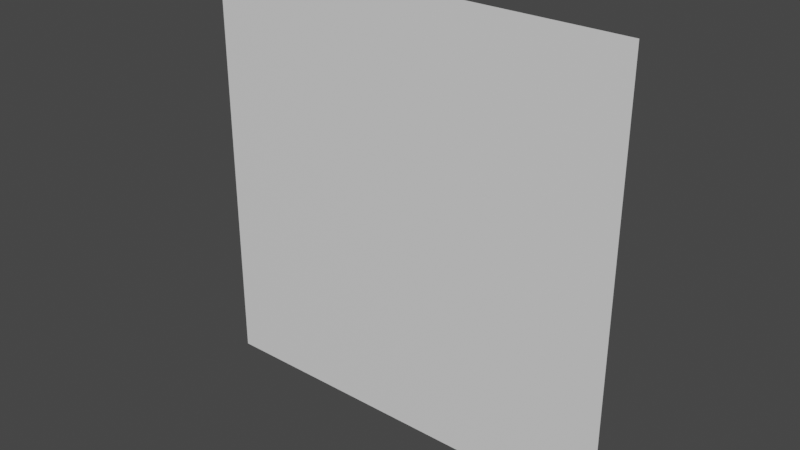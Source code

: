 # Source: tile.blend  (saved by Blender 3.6.13; exported with 4.5.12 LTS)
import bpy
from mathutils import Matrix  # noqa: F401  (used for matrix-valued properties, if any)

bpy.ops.wm.read_factory_settings(use_empty=True)
scene = bpy.context.scene
scene.name = 'Scene'

# ---- collections
col_collection = bpy.data.collections.new('Collection'); scene.collection.children.link(col_collection)

# ---- materials (node trees are filled in below, after node groups)
mat_material = bpy.data.materials.new('Material')
mat_material.alpha_threshold = 0.0
mat_material.use_transparent_shadow = False
mat_material.roughness = 0.5
mat_material.line_color = (0.0, 0.0, 0.0, 1.0)

# ---- material node trees
mat_material.use_nodes = True; mat_material.node_tree.nodes.clear()
_N = mat_material.node_tree.nodes; _L = mat_material.node_tree.links
n0 = _N.new('ShaderNodeOutputMaterial'); n0.name = 'Material Output'; n0.location = (300, 300)
n1 = _N.new('ShaderNodeBsdfPrincipled'); n1.name = 'Principled BSDF'; n1.location = (10, 300)
n1.distribution = 'GGX'
n1.subsurface_method = 'RANDOM_WALK_SKIN'
n1.inputs[3].default_value = 1.45
n1.inputs[27].default_value = (0.0, 0.0, 0.0, 1.0)
n1.inputs[28].default_value = 1.0
_L.new(n1.outputs[0], n0.inputs[0])
n0.is_active_output = True

# ---- world
world_world = bpy.data.worlds.new('World'); scene.world = world_world
world_world.use_nodes = True; world_world.node_tree.nodes.clear()
_N = world_world.node_tree.nodes; _L = world_world.node_tree.links
n0 = _N.new('ShaderNodeOutputWorld'); n0.name = 'World Output'; n0.location = (300, 300)
n1 = _N.new('ShaderNodeBackground'); n1.name = 'Background'; n1.location = (10, 300)
n1.inputs[0].default_value = (0.05088, 0.05088, 0.05088, 1.0)
_L.new(n1.outputs[0], n0.inputs[0])
n0.is_active_output = True
world_world.color = (0.05088, 0.05088, 0.05088)
world_world.use_sun_shadow = False
world_world.sun_shadow_jitter_overblur = 0.0

# ---- meshes
me_cube = bpy.data.meshes.new('Cube')
me_cube.from_pydata([(-1.0, 0.0, 1.0), (0.0, 0.0, 1.0), (0.0, 0.0, 0.0), (-1.0, 0.0, 0.0)], [], [(1, 0, 3, 2)])
_uv = me_cube.uv_layers.new(name='UVMap')
_uv.uv.foreach_set('vector', [0.9999, 9.998e-05, 0.9999, 0.9999, 0.0001001, 0.9999, 9.999e-05, 9.999e-05])
me_cube.materials.append(mat_material)
me_cube.use_mirror_vertex_groups = False
me_cube.update()

# ---- objects
ob_cube = bpy.data.objects.new('Cube', me_cube)

# ---- transforms, parenting, visibility, modifiers, constraints
ob_cube.location = (0.0, 0.0, 0.0)
ob_cube.lock_rotations_4d = False
ob_cube.empty_display_type = 'ARROWS'
ob_cube.lineart.crease_threshold = 0.0

# ---- collection membership
col_collection.objects.link(ob_cube)

# ---- scene / render settings (as saved in the file)
scene.frame_start = 1; scene.frame_end = 250; scene.frame_set(1)
scene.render.engine = 'BLENDER_EEVEE_NEXT'
scene.cycles.sampling_pattern = 'TABULATED_SOBOL'
scene.view_settings.view_transform = 'Filmic'
bpy.context.view_layer.update()

# ---- added for rendering (the .blend has no active camera and no usable light): camera, sun
cam_auto = bpy.data.cameras.new('AutoCamera')
cam_auto.lens = 50.0
cam_auto.sensor_width = 36.0
cam_auto.clip_end = 1000.0
ob_auto_camera = bpy.data.objects.new('AutoCamera', cam_auto)
scene.collection.objects.link(ob_auto_camera)
ob_auto_camera.location = (0.808465, -1.57016, 1.54677)
ob_auto_camera.rotation_euler = (1.09748, -7.21219e-08, 0.694738)
scene.camera = ob_auto_camera
light_auto_sun = bpy.data.lights.new('AutoSun', 'SUN')
light_auto_sun.energy = 3.0
light_auto_sun.angle = 0.0523599
ob_auto_sun = bpy.data.objects.new('AutoSun', light_auto_sun)
scene.collection.objects.link(ob_auto_sun)
ob_auto_sun.rotation_euler = (0.872665, 0.174533, 0.523599)
bpy.context.view_layer.update()
